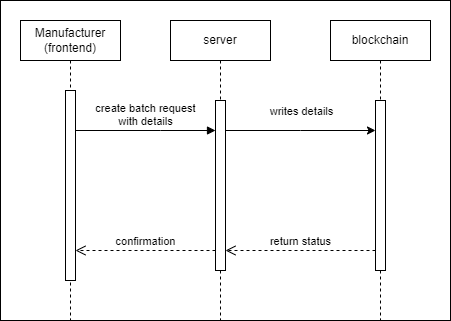

The diagram above was exported from draw.io. Its source (the exported page's mxGraphModel, read from the mxfile embedded in the PNG):
<mxGraphModel dx="917" dy="493" grid="1" gridSize="10" guides="1" tooltips="1" connect="1" arrows="1" fold="1" page="1" pageScale="1" pageWidth="850" pageHeight="1100" math="0" shadow="0">
  <root>
    <mxCell id="0" />
    <mxCell id="1" parent="0" />
    <mxCell id="7Hp5bESgTk1-r_sFcnVy-1" value="" style="rounded=0;whiteSpace=wrap;html=1;" vertex="1" parent="1">
      <mxGeometry x="20" y="20" width="450" height="320" as="geometry" />
    </mxCell>
    <mxCell id="aM9ryv3xv72pqoxQDRHE-1" value="Manufacturer (frontend)" style="shape=umlLifeline;perimeter=lifelinePerimeter;whiteSpace=wrap;html=1;container=0;dropTarget=0;collapsible=0;recursiveResize=0;outlineConnect=0;portConstraint=eastwest;newEdgeStyle={&quot;edgeStyle&quot;:&quot;elbowEdgeStyle&quot;,&quot;elbow&quot;:&quot;vertical&quot;,&quot;curved&quot;:0,&quot;rounded&quot;:0};" parent="1" vertex="1">
      <mxGeometry x="40" y="40" width="100" height="300" as="geometry" />
    </mxCell>
    <mxCell id="aM9ryv3xv72pqoxQDRHE-2" value="" style="html=1;points=[];perimeter=orthogonalPerimeter;outlineConnect=0;targetShapes=umlLifeline;portConstraint=eastwest;newEdgeStyle={&quot;edgeStyle&quot;:&quot;elbowEdgeStyle&quot;,&quot;elbow&quot;:&quot;vertical&quot;,&quot;curved&quot;:0,&quot;rounded&quot;:0};" parent="aM9ryv3xv72pqoxQDRHE-1" vertex="1">
      <mxGeometry x="45" y="70" width="10" height="190" as="geometry" />
    </mxCell>
    <mxCell id="aM9ryv3xv72pqoxQDRHE-5" value="&lt;div&gt;server&lt;/div&gt;" style="shape=umlLifeline;perimeter=lifelinePerimeter;whiteSpace=wrap;html=1;container=0;dropTarget=0;collapsible=0;recursiveResize=0;outlineConnect=0;portConstraint=eastwest;newEdgeStyle={&quot;edgeStyle&quot;:&quot;elbowEdgeStyle&quot;,&quot;elbow&quot;:&quot;vertical&quot;,&quot;curved&quot;:0,&quot;rounded&quot;:0};" parent="1" vertex="1">
      <mxGeometry x="190" y="40" width="100" height="300" as="geometry" />
    </mxCell>
    <mxCell id="aM9ryv3xv72pqoxQDRHE-6" value="" style="html=1;points=[];perimeter=orthogonalPerimeter;outlineConnect=0;targetShapes=umlLifeline;portConstraint=eastwest;newEdgeStyle={&quot;edgeStyle&quot;:&quot;elbowEdgeStyle&quot;,&quot;elbow&quot;:&quot;vertical&quot;,&quot;curved&quot;:0,&quot;rounded&quot;:0};" parent="aM9ryv3xv72pqoxQDRHE-5" vertex="1">
      <mxGeometry x="45" y="80" width="10" height="170" as="geometry" />
    </mxCell>
    <mxCell id="aM9ryv3xv72pqoxQDRHE-7" value="&lt;div&gt;create batch request&lt;/div&gt;&lt;div&gt;with details&lt;/div&gt;" style="html=1;verticalAlign=bottom;endArrow=block;edgeStyle=elbowEdgeStyle;elbow=vertical;curved=0;rounded=0;" parent="1" source="aM9ryv3xv72pqoxQDRHE-2" target="aM9ryv3xv72pqoxQDRHE-6" edge="1">
      <mxGeometry relative="1" as="geometry">
        <mxPoint x="195" y="130" as="sourcePoint" />
        <Array as="points">
          <mxPoint x="180" y="150" />
        </Array>
      </mxGeometry>
    </mxCell>
    <mxCell id="aM9ryv3xv72pqoxQDRHE-8" value="confirmation" style="html=1;verticalAlign=bottom;endArrow=open;dashed=1;endSize=8;edgeStyle=elbowEdgeStyle;elbow=vertical;curved=0;rounded=0;" parent="1" source="aM9ryv3xv72pqoxQDRHE-6" target="aM9ryv3xv72pqoxQDRHE-2" edge="1">
      <mxGeometry relative="1" as="geometry">
        <mxPoint x="195" y="205" as="targetPoint" />
        <Array as="points">
          <mxPoint x="170" y="270" />
          <mxPoint x="190" y="280" />
        </Array>
      </mxGeometry>
    </mxCell>
    <mxCell id="EyiGyx5sTus0gzihgp87-4" value="blockchain" style="shape=umlLifeline;perimeter=lifelinePerimeter;whiteSpace=wrap;html=1;container=0;dropTarget=0;collapsible=0;recursiveResize=0;outlineConnect=0;portConstraint=eastwest;newEdgeStyle={&quot;edgeStyle&quot;:&quot;elbowEdgeStyle&quot;,&quot;elbow&quot;:&quot;vertical&quot;,&quot;curved&quot;:0,&quot;rounded&quot;:0};" parent="1" vertex="1">
      <mxGeometry x="350" y="40" width="100" height="300" as="geometry" />
    </mxCell>
    <mxCell id="EyiGyx5sTus0gzihgp87-5" value="" style="html=1;points=[];perimeter=orthogonalPerimeter;outlineConnect=0;targetShapes=umlLifeline;portConstraint=eastwest;newEdgeStyle={&quot;edgeStyle&quot;:&quot;elbowEdgeStyle&quot;,&quot;elbow&quot;:&quot;vertical&quot;,&quot;curved&quot;:0,&quot;rounded&quot;:0};" parent="EyiGyx5sTus0gzihgp87-4" vertex="1">
      <mxGeometry x="45" y="80" width="10" height="170" as="geometry" />
    </mxCell>
    <mxCell id="EyiGyx5sTus0gzihgp87-7" value="" style="endArrow=classic;html=1;rounded=0;" parent="1" source="aM9ryv3xv72pqoxQDRHE-6" target="EyiGyx5sTus0gzihgp87-5" edge="1">
      <mxGeometry width="50" height="50" relative="1" as="geometry">
        <mxPoint x="160" y="210" as="sourcePoint" />
        <mxPoint x="210" y="160" as="targetPoint" />
        <Array as="points">
          <mxPoint x="320" y="150" />
        </Array>
      </mxGeometry>
    </mxCell>
    <mxCell id="EyiGyx5sTus0gzihgp87-12" value="writes details" style="edgeLabel;html=1;align=center;verticalAlign=middle;resizable=0;points=[];" parent="EyiGyx5sTus0gzihgp87-7" vertex="1" connectable="0">
      <mxGeometry x="0.3186" y="-1" relative="1" as="geometry">
        <mxPoint x="-24" y="-21" as="offset" />
      </mxGeometry>
    </mxCell>
    <mxCell id="EyiGyx5sTus0gzihgp87-13" value="return status" style="html=1;verticalAlign=bottom;endArrow=open;dashed=1;endSize=8;edgeStyle=elbowEdgeStyle;elbow=vertical;curved=0;rounded=0;" parent="1" source="EyiGyx5sTus0gzihgp87-5" target="aM9ryv3xv72pqoxQDRHE-6" edge="1">
      <mxGeometry relative="1" as="geometry">
        <mxPoint x="250" y="270" as="targetPoint" />
        <Array as="points">
          <mxPoint x="325" y="270" />
          <mxPoint x="345" y="280" />
        </Array>
        <mxPoint x="390" y="270" as="sourcePoint" />
      </mxGeometry>
    </mxCell>
  </root>
</mxGraphModel>